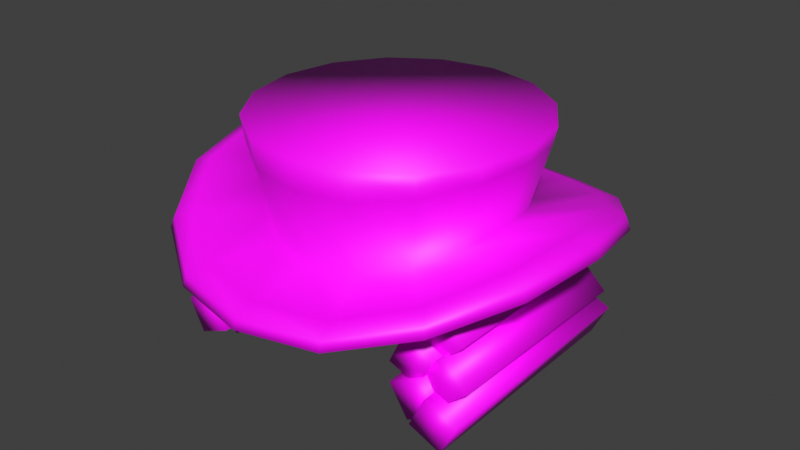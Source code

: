 # Source: quaker_oat_hat.blend  (saved by Blender 4.0.36; exported with 4.5.12 LTS)
import bpy
from mathutils import Matrix  # noqa: F401  (used for matrix-valued properties, if any)

bpy.ops.wm.read_factory_settings(use_empty=True)
scene = bpy.context.scene
scene.name = 'Scene'

# ---- images (referenced by path relative to the original .blend; pixels are not part of the script)
import os
ASSET_DIR = os.environ.get("B2B_ASSET_DIR", "")  # directory of the original .blend (textures are referenced by path, not embedded)
HERE = os.path.dirname(os.path.abspath(__file__))  # packed textures are extracted next to this script under _unpacked/

def load_image(name, relpath, width, height, colorspace="sRGB"):
    """Load a texture the original file referenced (path relative to the .blend, or extracted next to this script)."""
    p = next((c for c in (os.path.join(HERE, relpath), os.path.join(ASSET_DIR, relpath)) if relpath and os.path.exists(c)), "")
    if p:
        img = bpy.data.images.load(p, check_existing=True)
        img.name = name
    else:  # same state as the original file: an image datablock whose file is absent (Cycles renders it pink)
        img = bpy.data.images.new(name, width, height)
        img.source = "FILE"
        img.filepath = "//" + (relpath or name)
    img.colorspace_settings.name = colorspace
    return img
img_quaker_oat_hat_png = load_image('quaker oat hat.png', 'quaker oat hat.png', 1024, 1024, 'sRGB')

# ---- materials (node trees are filled in below, after node groups)
mat_quaker_oat_hat_material = bpy.data.materials.new('quaker oat hat material')
mat_quaker_oat_hat_material.use_transparent_shadow = False

# ---- material node trees
mat_quaker_oat_hat_material.use_nodes = True; mat_quaker_oat_hat_material.node_tree.nodes.clear()
_N = mat_quaker_oat_hat_material.node_tree.nodes; _L = mat_quaker_oat_hat_material.node_tree.links
n0 = _N.new('ShaderNodeOutputMaterial'); n0.name = 'Material Output'; n0.location = (300, 300)
n1 = _N.new('ShaderNodeBsdfPrincipled'); n1.name = 'Principled BSDF'; n1.location = (10, 300)
n1.inputs[3].default_value = 1.45
n2 = _N.new('ShaderNodeMapping'); n2.name = 'Mapping'; n2.location = (-450, 260)
n3 = _N.new('ShaderNodeTexCoord'); n3.name = 'Texture Coordinate'; n3.location = (-630, 260)
n4 = _N.new('ShaderNodeTexImage'); n4.name = 'Image Texture'; n4.location = (-270, 260)
n4.image = img_quaker_oat_hat_png
_L.new(n1.outputs[0], n0.inputs[0])
_L.new(n4.outputs[0], n1.inputs[0])
_L.new(n2.outputs[0], n4.inputs[0])
_L.new(n3.outputs[2], n2.inputs[0])
n0.is_active_output = True

# ---- world
world_world = bpy.data.worlds.new('World'); scene.world = world_world
world_world.use_nodes = True; world_world.node_tree.nodes.clear()
_N = world_world.node_tree.nodes; _L = world_world.node_tree.links
n0 = _N.new('ShaderNodeOutputWorld'); n0.name = 'World Output'; n0.location = (300, 300)
n1 = _N.new('ShaderNodeBackground'); n1.name = 'Background'; n1.location = (10, 300)
n1.inputs[0].default_value = (0.05088, 0.05088, 0.05088, 1.0)
_L.new(n1.outputs[0], n0.inputs[0])
n0.is_active_output = True
world_world.color = (0.05088, 0.05088, 0.05088)
world_world.use_sun_shadow = False
world_world.sun_shadow_jitter_overblur = 0.0

# ---- meshes
me_circle = bpy.data.meshes.new('Circle')
me_circle.from_pydata([(0.0, 0.5152, 1.392), (-0.1972, 0.476, 1.402), (-0.3643, 0.3643, 1.451), (-0.476, 0.1972, 1.505), (-0.5152, -2.806e-09, 1.534), (-0.476, -0.1972, 1.505), (-0.3643, -0.3643, 1.451), (-0.1972, -0.476, 1.402), (0.0, -0.5152, 1.392), (0.1972, -0.476, 1.402), (0.3643, -0.3643, 1.451), (0.476, -0.1972, 1.505), (0.5152, -2.806e-09, 1.534), (0.476, 0.1972, 1.505), (0.3643, 0.3643, 1.451), (0.1972, 0.476, 1.402), (0.0, 0.3242, 1.403), (-0.124, 0.2995, 1.409), (-0.2292, 0.2292, 1.437), (-0.2995, 0.124, 1.468), (-0.3242, -8.184e-10, 1.484), (-0.2995, -0.124, 1.468), (-0.2292, -0.2292, 1.437), (-0.124, -0.2995, 1.409), (0.0, -0.3242, 1.403), (0.124, -0.2995, 1.409), (0.2292, -0.2292, 1.437), (0.2995, -0.124, 1.468), (0.3242, -8.184e-10, 1.484), (0.2995, 0.124, 1.468), (0.2292, 0.2292, 1.437), (0.124, 0.2995, 1.409), (0.0, 0.5744, 1.346), (-0.2198, 0.5307, 1.356), (-0.4062, 0.4062, 1.404), (-0.5307, 0.2198, 1.456), (-0.5744, -2.926e-09, 1.484), (-0.5307, -0.2198, 1.456), (-0.4062, -0.4062, 1.404), (-0.2198, -0.5307, 1.356), (0.0, -0.5744, 1.346), (0.2198, -0.5307, 1.356), (0.4062, -0.4062, 1.404), (0.5307, -0.2198, 1.456), (0.5744, -2.926e-09, 1.484), (0.5307, 0.2198, 1.456), (0.4062, 0.4062, 1.404), (0.2198, 0.5307, 1.356), (0.0, 0.345, 1.327), (-0.132, 0.3187, 1.333), (-0.244, 0.244, 1.361), (-0.3187, 0.132, 1.393), (-0.345, -4.88e-10, 1.41), (-0.3187, -0.132, 1.393), (-0.244, -0.244, 1.361), (-0.132, -0.3187, 1.333), (0.0, -0.345, 1.327), (0.132, -0.3187, 1.333), (0.244, -0.244, 1.361), (0.3187, -0.132, 1.393), (0.345, -4.88e-10, 1.41), (0.3187, 0.132, 1.393), (0.244, 0.244, 1.361), (0.132, 0.3187, 1.333), (0.0, 0.386, 1.698), (-0.1477, 0.3566, 1.698), (-0.2729, 0.2729, 1.698), (-0.3566, 0.1477, 1.698), (-0.386, -1.33e-09, 1.698), (-0.3566, -0.1477, 1.698), (-0.2729, -0.2729, 1.698), (-0.1477, -0.3566, 1.698), (0.0, -0.386, 1.698), (0.1477, -0.3566, 1.698), (0.2729, -0.2729, 1.698), (0.3566, -0.1477, 1.698), (0.386, -1.33e-09, 1.698), (0.3566, 0.1477, 1.698), (0.2729, 0.2729, 1.698), (0.1477, 0.3566, 1.698), (0.2655, 0.2655, 1.633), (0.3469, 0.1437, 1.65), (-0.1437, -0.3469, 1.618), (-0.2655, -0.2655, 1.633), (0.1437, 0.3469, 1.618), (0.0, -0.3755, 1.615), (-0.1437, 0.3469, 1.618), (0.0, 0.3755, 1.615), (0.1437, -0.3469, 1.618), (-0.2655, 0.2655, 1.633), (0.2655, -0.2655, 1.633), (-0.3469, 0.1437, 1.65), (0.3469, -0.1437, 1.65), (-0.3755, -1.453e-09, 1.658), (0.3755, -1.453e-09, 1.658), (-0.3469, -0.1437, 1.65), (0.2153, -0.5199, 1.384), (0.3979, -0.3979, 1.434), (-0.3979, 0.3979, 1.434), (-0.5199, 0.2153, 1.489), (0.5199, -0.2153, 1.489), (-0.5627, -2.958e-09, 1.519), (0.5627, -2.958e-09, 1.519), (-0.5199, -0.2153, 1.489), (0.5199, 0.2153, 1.489), (-0.3979, -0.3979, 1.434), (0.3979, 0.3979, 1.434), (-0.2153, -0.5199, 1.384), (0.2153, 0.5199, 1.384), (0.0, -0.5627, 1.374), (0.0, 0.5627, 1.374), (-0.2153, 0.5199, 1.384), (0.3281, -0.2731, 1.239), (0.2508, -0.2731, 1.319), (0.3281, 0.2709, 1.239), (0.2508, 0.2709, 1.319), (0.4081, -0.2731, 1.317), (0.3308, -0.2731, 1.397), (0.4081, 0.2709, 1.317), (0.3308, 0.2709, 1.397), (0.3663, -0.2988, 1.154), (0.2944, -0.2988, 1.223), (0.3663, 0.2912, 1.154), (0.2944, 0.2912, 1.223), (0.4408, -0.2988, 1.221), (0.3688, -0.2988, 1.29), (0.4408, 0.2912, 1.221), (0.3688, 0.2912, 1.29), (0.3098, -0.3074, 1.19), (0.2249, -0.3089, 1.225), (0.3097, 0.2974, 1.219), (0.2249, 0.2959, 1.254), (0.3508, -0.3109, 1.273), (0.266, -0.3124, 1.308), (0.3508, 0.2939, 1.302), (0.2659, 0.2924, 1.336), (0.2875, -0.3201, 1.094), (0.2386, -0.3245, 1.181), (0.2652, 0.3469, 1.119), (0.2163, 0.3425, 1.206), (0.3784, -0.3188, 1.136), (0.3295, -0.3232, 1.224), (0.3561, 0.3482, 1.161), (0.3072, 0.3438, 1.249), (0.2537, -0.2616, 1.309), (0.2433, -0.2582, 1.401), (0.2403, 0.3109, 1.302), (0.2432, 0.3006, 1.378), (0.4157, -0.2607, 1.385), (0.3235, -0.2571, 1.439), (0.4041, 0.3118, 1.38), (0.3233, 0.3018, 1.416), (0.3995, -0.3389, 1.065), (0.3085, -0.3392, 1.103), (0.4006, 0.3161, 1.074), (0.3096, 0.3158, 1.111), (0.4437, -0.34, 1.153), (0.3527, -0.3403, 1.191), (0.4448, 0.315, 1.162), (0.3538, 0.3147, 1.2), (-0.3281, -0.2731, 1.239), (-0.2508, -0.2731, 1.319), (-0.3281, 0.2709, 1.239), (-0.2508, 0.2709, 1.319), (-0.4081, -0.2731, 1.317), (-0.3308, -0.2731, 1.397), (-0.4081, 0.2709, 1.317), (-0.3308, 0.2709, 1.397), (-0.3663, -0.2988, 1.154), (-0.2944, -0.2988, 1.223), (-0.3663, 0.2912, 1.154), (-0.2944, 0.2912, 1.223), (-0.4408, -0.2988, 1.221), (-0.3688, -0.2988, 1.29), (-0.4408, 0.2912, 1.221), (-0.3688, 0.2912, 1.29), (-0.3098, -0.3074, 1.19), (-0.2249, -0.3089, 1.225), (-0.3097, 0.2974, 1.219), (-0.2249, 0.2959, 1.254), (-0.3508, -0.3109, 1.273), (-0.266, -0.3124, 1.308), (-0.3508, 0.2939, 1.302), (-0.2659, 0.2924, 1.336), (-0.2875, -0.3201, 1.094), (-0.2386, -0.3245, 1.181), (-0.2652, 0.3469, 1.119), (-0.2163, 0.3425, 1.206), (-0.3784, -0.3188, 1.136), (-0.3295, -0.3232, 1.224), (-0.3561, 0.3482, 1.161), (-0.3072, 0.3438, 1.249), (-0.2537, -0.2616, 1.309), (-0.2433, -0.2582, 1.401), (-0.2403, 0.3109, 1.302), (-0.2432, 0.3006, 1.378), (-0.4157, -0.2607, 1.385), (-0.3235, -0.2571, 1.439), (-0.4041, 0.3118, 1.38), (-0.3233, 0.3018, 1.416), (-0.3995, -0.3389, 1.065), (-0.3085, -0.3392, 1.103), (-0.4006, 0.3161, 1.074), (-0.3096, 0.3158, 1.111), (-0.4437, -0.34, 1.153), (-0.3527, -0.3403, 1.191), (-0.4448, 0.315, 1.162), (-0.3538, 0.3147, 1.2)], [], [(10, 26, 25, 9), (3, 19, 18, 2), (11, 27, 26, 10), (4, 20, 19, 3), (12, 28, 27, 11), (5, 21, 20, 4), (13, 29, 28, 12), (6, 22, 21, 5), (14, 30, 29, 13), (7, 23, 22, 6), (15, 31, 30, 14), (8, 24, 23, 7), (1, 17, 16, 0), (0, 16, 31, 15), (9, 25, 24, 8), (2, 18, 17, 1), (96, 41, 42, 97), (98, 34, 35, 99), (97, 42, 43, 100), (99, 35, 36, 101), (100, 43, 44, 102), (101, 36, 37, 103), (102, 44, 45, 104), (103, 37, 38, 105), (104, 45, 46, 106), (105, 38, 39, 107), (106, 46, 47, 108), (107, 39, 40, 109), (110, 32, 33, 111), (108, 47, 32, 110), (109, 40, 41, 96), (111, 33, 34, 98), (37, 53, 54, 38), (45, 61, 62, 46), (38, 54, 55, 39), (46, 62, 63, 47), (39, 55, 56, 40), (32, 48, 49, 33), (47, 63, 48, 32), (40, 56, 57, 41), (33, 49, 50, 34), (41, 57, 58, 42), (34, 50, 51, 35), (42, 58, 59, 43), (35, 51, 52, 36), (43, 59, 60, 44), (36, 52, 53, 37), (44, 60, 61, 45), (49, 48, 63, 62, 61, 60, 59, 58, 57, 56, 55, 54, 53, 52, 51, 50), (80, 78, 77, 81), (82, 71, 70, 83), (84, 79, 78, 80), (85, 72, 71, 82), (86, 65, 64, 87), (87, 64, 79, 84), (88, 73, 72, 85), (89, 66, 65, 86), (90, 74, 73, 88), (91, 67, 66, 89), (92, 75, 74, 90), (93, 68, 67, 91), (94, 76, 75, 92), (95, 69, 68, 93), (81, 77, 76, 94), (83, 70, 69, 95), (65, 66, 67, 68, 69, 70, 71, 72, 73, 74, 75, 76, 77, 78, 79, 64), (22, 83, 95, 21), (29, 81, 94, 28), (21, 95, 93, 20), (28, 94, 92, 27), (20, 93, 91, 19), (27, 92, 90, 26), (19, 91, 89, 18), (26, 90, 88, 25), (18, 89, 86, 17), (25, 88, 85, 24), (16, 87, 84, 31), (17, 86, 87, 16), (24, 85, 82, 23), (31, 84, 80, 30), (23, 82, 83, 22), (30, 80, 81, 29), (1, 111, 98, 2), (8, 109, 96, 9), (15, 108, 110, 0), (0, 110, 111, 1), (7, 107, 109, 8), (14, 106, 108, 15), (6, 105, 107, 7), (13, 104, 106, 14), (5, 103, 105, 6), (12, 102, 104, 13), (4, 101, 103, 5), (11, 100, 102, 12), (3, 99, 101, 4), (10, 97, 100, 11), (2, 98, 99, 3), (9, 96, 97, 10), (114, 115, 119, 118), (118, 119, 117, 116), (116, 117, 113, 112), (114, 118, 116, 112), (119, 115, 113, 117), (114, 112, 113, 115), (122, 123, 127, 126), (126, 127, 125, 124), (124, 125, 121, 120), (122, 126, 124, 120), (127, 123, 121, 125), (122, 120, 121, 123), (130, 131, 135, 134), (134, 135, 133, 132), (132, 133, 129, 128), (130, 134, 132, 128), (135, 131, 129, 133), (130, 128, 129, 131), (138, 139, 143, 142), (142, 143, 141, 140), (140, 141, 137, 136), (138, 142, 140, 136), (143, 139, 137, 141), (138, 136, 137, 139), (146, 147, 151, 150), (150, 151, 149, 148), (148, 149, 145, 144), (146, 150, 148, 144), (151, 147, 145, 149), (146, 144, 145, 147), (154, 155, 159, 158), (158, 159, 157, 156), (156, 157, 153, 152), (154, 158, 156, 152), (159, 155, 153, 157), (154, 152, 153, 155), (162, 166, 167, 163), (166, 164, 165, 167), (164, 160, 161, 165), (162, 160, 164, 166), (167, 165, 161, 163), (162, 163, 161, 160), (170, 174, 175, 171), (174, 172, 173, 175), (172, 168, 169, 173), (170, 168, 172, 174), (175, 173, 169, 171), (170, 171, 169, 168), (178, 182, 183, 179), (182, 180, 181, 183), (180, 176, 177, 181), (178, 176, 180, 182), (183, 181, 177, 179), (178, 179, 177, 176), (186, 190, 191, 187), (190, 188, 189, 191), (188, 184, 185, 189), (186, 184, 188, 190), (191, 189, 185, 187), (186, 187, 185, 184), (194, 198, 199, 195), (198, 196, 197, 199), (196, 192, 193, 197), (194, 192, 196, 198), (199, 197, 193, 195), (194, 195, 193, 192), (202, 206, 207, 203), (206, 204, 205, 207), (204, 200, 201, 205), (202, 200, 204, 206), (207, 205, 201, 203), (202, 203, 201, 200)])
me_circle.polygons.foreach_set('use_smooth', [True] * 170)
_uv = me_circle.uv_layers.new(name='UVMap')
_uv.uv.foreach_set('vector', [0.2753, 0.2375, 0.2337, 0.2114, 0.2102, 0.2351, 0.2385, 0.2769, 0.03524, 0.1432, 0.082, 0.1513, 0.09542, 0.1212, 0.05385, 0.09503, 0.2939, 0.1894, 0.2471, 0.1813, 0.2337, 0.2114, 0.2753, 0.2375, 0.03568, 0.1909, 0.08051, 0.1824, 0.082, 0.1513, 0.03524, 0.1432, 0.2934, 0.1417, 0.2486, 0.1502, 0.2471, 0.1813, 0.2939, 0.1894, 0.05268, 0.2354, 0.09308, 0.2109, 0.08051, 0.1824, 0.03568, 0.1909, 0.2764, 0.09715, 0.236, 0.1217, 0.2486, 0.1502, 0.2934, 0.1417, 0.08768, 0.2734, 0.1166, 0.2337, 0.09308, 0.2109, 0.05268, 0.2354, 0.2414, 0.05921, 0.2125, 0.09884, 0.236, 0.1217, 0.2764, 0.09715, 0.1364, 0.2964, 0.1473, 0.2471, 0.1166, 0.2337, 0.08768, 0.2734, 0.1928, 0.03615, 0.1818, 0.08547, 0.2125, 0.09884, 0.2414, 0.05921, 0.1894, 0.2969, 0.18, 0.2477, 0.1473, 0.2471, 0.1364, 0.2964, 0.09059, 0.05566, 0.1189, 0.09744, 0.1491, 0.08486, 0.1397, 0.03564, 0.1397, 0.03564, 0.1491, 0.08486, 0.1818, 0.08547, 0.1928, 0.03615, 0.2385, 0.2769, 0.2102, 0.2351, 0.18, 0.2477, 0.1894, 0.2969, 0.05385, 0.09503, 0.09542, 0.1212, 0.1189, 0.09744, 0.09059, 0.05566, 0.2457, 0.2885, 0.2495, 0.2958, 0.292, 0.2515, 0.2858, 0.2454, 0.0433, 0.08715, 0.03709, 0.08106, 0.01442, 0.1369, 0.02302, 0.1401, 0.2858, 0.2454, 0.292, 0.2515, 0.3147, 0.1957, 0.3061, 0.1925, 0.02302, 0.1401, 0.01442, 0.1369, 0.01442, 0.1949, 0.02399, 0.1931, 0.3061, 0.1925, 0.3147, 0.1957, 0.3147, 0.1377, 0.3051, 0.1395, 0.02399, 0.1931, 0.01442, 0.1949, 0.0356, 0.2489, 0.04244, 0.2428, 0.3051, 0.1395, 0.3147, 0.1377, 0.2935, 0.08369, 0.2867, 0.08983, 0.04244, 0.2428, 0.0356, 0.2489, 0.07723, 0.2925, 0.08076, 0.2846, 0.2867, 0.08983, 0.2935, 0.08369, 0.2519, 0.04005, 0.2484, 0.048, 0.08076, 0.2846, 0.07723, 0.2925, 0.1331, 0.318, 0.1339, 0.3098, 0.2484, 0.048, 0.2519, 0.04005, 0.196, 0.01454, 0.1952, 0.02276, 0.1339, 0.3098, 0.1331, 0.318, 0.1935, 0.3181, 0.192, 0.3103, 0.1372, 0.02227, 0.1357, 0.01442, 0.07963, 0.03677, 0.08341, 0.04411, 0.1952, 0.02276, 0.196, 0.01454, 0.1357, 0.01442, 0.1372, 0.02227, 0.192, 0.3103, 0.1935, 0.3181, 0.2495, 0.2958, 0.2457, 0.2885, 0.08341, 0.04411, 0.07963, 0.03677, 0.03709, 0.08106, 0.0433, 0.08715, 0.4523, 0.01442, 0.4671, 0.07313, 0.5022, 0.07307, 0.5109, 0.01442, 0.5258, 0.3063, 0.511, 0.2476, 0.4759, 0.2476, 0.4672, 0.3063, 0.5109, 0.01442, 0.5022, 0.07307, 0.5347, 0.08575, 0.5651, 0.03571, 0.4672, 0.3063, 0.4759, 0.2476, 0.4434, 0.235, 0.413, 0.285, 0.5651, 0.03571, 0.5347, 0.08575, 0.5598, 0.109, 0.6071, 0.07462, 0.371, 0.2461, 0.4183, 0.2117, 0.404, 0.1808, 0.347, 0.1942, 0.413, 0.285, 0.4434, 0.235, 0.4183, 0.2117, 0.371, 0.2461, 0.6071, 0.07462, 0.5598, 0.109, 0.5741, 0.14, 0.6311, 0.1266, 0.347, 0.1942, 0.404, 0.1808, 0.402, 0.1459, 0.3435, 0.136, 0.6311, 0.1266, 0.5741, 0.14, 0.5761, 0.1748, 0.6346, 0.1847, 0.3435, 0.136, 0.402, 0.1459, 0.4129, 0.1125, 0.3616, 0.08038, 0.6346, 0.1847, 0.5761, 0.1748, 0.5652, 0.2082, 0.6165, 0.2403, 0.3616, 0.08038, 0.4129, 0.1125, 0.4353, 0.08645, 0.3994, 0.03694, 0.6165, 0.2403, 0.5652, 0.2082, 0.5428, 0.2343, 0.5787, 0.2838, 0.3994, 0.03694, 0.4353, 0.08645, 0.4671, 0.07313, 0.4523, 0.01442, 0.5787, 0.2838, 0.5428, 0.2343, 0.511, 0.2476, 0.5258, 0.3063, 0.5585, 0.9164, 0.5732, 0.9473, 0.5972, 0.9716, 0.6298, 0.9843, 0.6649, 0.9843, 0.6967, 0.9708, 0.7202, 0.9456, 0.7322, 0.9126, 0.7314, 0.8777, 0.7168, 0.8468, 0.6927, 0.8224, 0.6602, 0.8098, 0.625, 0.8098, 0.5933, 0.8232, 0.5698, 0.8484, 0.5578, 0.8814, 0.3994, 0.412, 0.4158, 0.4093, 0.408, 0.3718, 0.3959, 0.3749, 0.5072, 0.449, 0.5274, 0.4474, 0.5229, 0.4093, 0.5066, 0.412, 0.4001, 0.449, 0.4203, 0.4474, 0.4158, 0.4093, 0.3994, 0.412, 0.5078, 0.4859, 0.529, 0.4859, 0.5274, 0.4474, 0.5072, 0.449, 0.4001, 0.5227, 0.4203, 0.5243, 0.4218, 0.4859, 0.4007, 0.4859, 0.4007, 0.4859, 0.4218, 0.4859, 0.4203, 0.4474, 0.4001, 0.449, 0.5072, 0.5227, 0.5274, 0.5243, 0.529, 0.4859, 0.5078, 0.4859, 0.3994, 0.5597, 0.4158, 0.5624, 0.4203, 0.5243, 0.4001, 0.5227, 0.5066, 0.5597, 0.5229, 0.5624, 0.5274, 0.5243, 0.5072, 0.5227, 0.3959, 0.5968, 0.408, 0.5999, 0.4158, 0.5624, 0.3994, 0.5597, 0.5031, 0.5968, 0.5152, 0.5999, 0.5229, 0.5624, 0.5066, 0.5597, 0.387, 0.6331, 0.3968, 0.6366, 0.408, 0.5999, 0.3959, 0.5968, 0.4942, 0.6331, 0.5039, 0.6366, 0.5152, 0.5999, 0.5031, 0.5968, 0.5031, 0.3749, 0.5152, 0.3718, 0.5039, 0.3351, 0.4942, 0.3387, 0.3959, 0.3749, 0.408, 0.3718, 0.3968, 0.3351, 0.387, 0.3387, 0.5066, 0.412, 0.5229, 0.4093, 0.5152, 0.3718, 0.5031, 0.3749, 0.3802, 0.6801, 0.3448, 0.6654, 0.3066, 0.6654, 0.2712, 0.6801, 0.2442, 0.7071, 0.2295, 0.7425, 0.2295, 0.7807, 0.2442, 0.8161, 0.2712, 0.8431, 0.3066, 0.8578, 0.3448, 0.8578, 0.3802, 0.8431, 0.4072, 0.8161, 0.4218, 0.7807, 0.4218, 0.7425, 0.4072, 0.7071, 0.4557, 0.4204, 0.5066, 0.412, 0.5031, 0.3749, 0.4565, 0.387, 0.3494, 0.387, 0.3959, 0.3749, 0.387, 0.3387, 0.3435, 0.3549, 0.4565, 0.387, 0.5031, 0.3749, 0.4942, 0.3387, 0.4507, 0.3549, 0.4507, 0.6168, 0.4942, 0.6331, 0.5031, 0.5968, 0.4565, 0.5847, 0.3435, 0.6168, 0.387, 0.6331, 0.3959, 0.5968, 0.3494, 0.5847, 0.4565, 0.5847, 0.5031, 0.5968, 0.5066, 0.5597, 0.4557, 0.5513, 0.3494, 0.5847, 0.3959, 0.5968, 0.3994, 0.5597, 0.3486, 0.5513, 0.4557, 0.5513, 0.5066, 0.5597, 0.5072, 0.5227, 0.4527, 0.5183, 0.3486, 0.5513, 0.3994, 0.5597, 0.4001, 0.5227, 0.3456, 0.5183, 0.4527, 0.5183, 0.5072, 0.5227, 0.5078, 0.4859, 0.4526, 0.4859, 0.3455, 0.4859, 0.4007, 0.4859, 0.4001, 0.449, 0.3456, 0.4535, 0.3456, 0.5183, 0.4001, 0.5227, 0.4007, 0.4859, 0.3455, 0.4859, 0.4526, 0.4859, 0.5078, 0.4859, 0.5072, 0.449, 0.4527, 0.4535, 0.3456, 0.4535, 0.4001, 0.449, 0.3994, 0.412, 0.3486, 0.4204, 0.4527, 0.4535, 0.5072, 0.449, 0.5066, 0.412, 0.4557, 0.4204, 0.3486, 0.4204, 0.3994, 0.412, 0.3959, 0.3749, 0.3494, 0.387, 0.09059, 0.05566, 0.08341, 0.04411, 0.0433, 0.08715, 0.05385, 0.09503, 0.1894, 0.2969, 0.192, 0.3103, 0.2457, 0.2885, 0.2385, 0.2769, 0.1928, 0.03615, 0.1952, 0.02276, 0.1372, 0.02227, 0.1397, 0.03564, 0.1397, 0.03564, 0.1372, 0.02227, 0.08341, 0.04411, 0.09059, 0.05566, 0.1364, 0.2964, 0.1339, 0.3098, 0.192, 0.3103, 0.1894, 0.2969, 0.2414, 0.05921, 0.2484, 0.048, 0.1952, 0.02276, 0.1928, 0.03615, 0.08768, 0.2734, 0.08076, 0.2846, 0.1339, 0.3098, 0.1364, 0.2964, 0.2764, 0.09715, 0.2867, 0.08983, 0.2484, 0.048, 0.2414, 0.05921, 0.05268, 0.2354, 0.04244, 0.2428, 0.08076, 0.2846, 0.08768, 0.2734, 0.2934, 0.1417, 0.3051, 0.1395, 0.2867, 0.08983, 0.2764, 0.09715, 0.03568, 0.1909, 0.02399, 0.1931, 0.04244, 0.2428, 0.05268, 0.2354, 0.2939, 0.1894, 0.3061, 0.1925, 0.3051, 0.1395, 0.2934, 0.1417, 0.03524, 0.1432, 0.02302, 0.1401, 0.02399, 0.1931, 0.03568, 0.1909, 0.2753, 0.2375, 0.2858, 0.2454, 0.3061, 0.1925, 0.2939, 0.1894, 0.05385, 0.09503, 0.0433, 0.08715, 0.02302, 0.1401, 0.03524, 0.1432, 0.2385, 0.2769, 0.2457, 0.2885, 0.2858, 0.2454, 0.2753, 0.2375, 0.8489, 0.01442, 0.8772, 0.01442, 0.8772, 0.04267, 0.8489, 0.04267, 0.8489, 0.04267, 0.8772, 0.04267, 0.8772, 0.1808, 0.8489, 0.1808, 0.8489, 0.1808, 0.8772, 0.1808, 0.8772, 0.2091, 0.8489, 0.2091, 0.8207, 0.04267, 0.8489, 0.04267, 0.8489, 0.1808, 0.8207, 0.1808, 0.8772, 0.04267, 0.9054, 0.04267, 0.9054, 0.1808, 0.8772, 0.1808, 0.8207, 0.04267, 0.8207, 0.1808, 0.7924, 0.1808, 0.7924, 0.04267, 0.5851, 0.5804, 0.6104, 0.5804, 0.6086, 0.6057, 0.5833, 0.6057, 0.5833, 0.6057, 0.6086, 0.6057, 0.6086, 0.7556, 0.5833, 0.7556, 0.5833, 0.7556, 0.6086, 0.7556, 0.6104, 0.7809, 0.5851, 0.7809, 0.5578, 0.6057, 0.5833, 0.6057, 0.5833, 0.7556, 0.5578, 0.7556, 0.6086, 0.6057, 0.6341, 0.6057, 0.6341, 0.7556, 0.6086, 0.7556, 0.6594, 0.6057, 0.6594, 0.7556, 0.6341, 0.7556, 0.6341, 0.6057, 0.7566, 0.7808, 0.7333, 0.7808, 0.7349, 0.7575, 0.7583, 0.7575, 0.7583, 0.7575, 0.7349, 0.7575, 0.7349, 0.6037, 0.7583, 0.6037, 0.7583, 0.6037, 0.7349, 0.6037, 0.7332, 0.5804, 0.7565, 0.5804, 0.7816, 0.7574, 0.7583, 0.7575, 0.7583, 0.6037, 0.7816, 0.6036, 0.7349, 0.7575, 0.7116, 0.7574, 0.7116, 0.6036, 0.7349, 0.6037, 0.6883, 0.7574, 0.6883, 0.6036, 0.7116, 0.6036, 0.7116, 0.7574, 0.2199, 0.5673, 0.1944, 0.5674, 0.1961, 0.542, 0.2216, 0.5419, 0.2216, 0.5419, 0.1961, 0.542, 0.1961, 0.3724, 0.2216, 0.3722, 0.1979, 0.347, 0.1961, 0.3724, 0.1706, 0.3724, 0.1724, 0.347, 0.2471, 0.5419, 0.2216, 0.5419, 0.2216, 0.3722, 0.2471, 0.3723, 0.1961, 0.542, 0.1706, 0.542, 0.1706, 0.3724, 0.1961, 0.3724, 0.1452, 0.5419, 0.1452, 0.3723, 0.1706, 0.3724, 0.1706, 0.542, 0.8308, 0.5168, 0.8397, 0.4996, 0.8622, 0.4996, 0.8768, 0.5168, 0.8846, 0.5028, 0.8622, 0.4996, 0.8634, 0.3576, 0.8905, 0.3574, 0.8789, 0.3354, 0.8634, 0.3576, 0.8409, 0.3575, 0.8333, 0.3351, 0.9305, 0.5054, 0.8846, 0.5028, 0.8905, 0.3574, 0.9359, 0.3601, 0.8622, 0.4996, 0.8397, 0.4996, 0.8409, 0.3575, 0.8634, 0.3576, 0.8205, 0.5028, 0.8173, 0.3574, 0.8409, 0.3575, 0.8397, 0.4996, 0.7153, 0.01442, 0.7403, 0.01442, 0.7385, 0.03942, 0.7135, 0.03943, 0.7135, 0.03943, 0.7385, 0.03942, 0.7385, 0.2058, 0.7135, 0.2058, 0.7135, 0.2058, 0.7385, 0.2058, 0.7403, 0.2308, 0.7153, 0.2308, 0.6884, 0.03946, 0.7135, 0.03943, 0.7135, 0.2058, 0.6884, 0.2058, 0.7385, 0.03942, 0.7636, 0.03946, 0.7636, 0.2058, 0.7385, 0.2058, 0.6884, 0.03946, 0.6884, 0.2058, 0.6634, 0.2058, 0.6634, 0.03946, 0.867, 0.5804, 0.867, 0.6086, 0.8387, 0.6086, 0.8387, 0.5804, 0.867, 0.6086, 0.867, 0.7468, 0.8387, 0.7468, 0.8387, 0.6086, 0.867, 0.7468, 0.867, 0.775, 0.8387, 0.775, 0.8387, 0.7468, 0.8952, 0.6086, 0.8952, 0.7468, 0.867, 0.7468, 0.867, 0.6086, 0.8387, 0.6086, 0.8387, 0.7468, 0.8104, 0.7468, 0.8104, 0.6086, 0.8952, 0.6086, 0.9235, 0.6086, 0.9235, 0.7468, 0.8952, 0.7468, 0.7612, 0.3351, 0.763, 0.3605, 0.7376, 0.3605, 0.7358, 0.3351, 0.763, 0.3605, 0.763, 0.5103, 0.7376, 0.5103, 0.7376, 0.3605, 0.763, 0.5103, 0.7612, 0.5357, 0.7358, 0.5357, 0.7376, 0.5103, 0.7884, 0.3605, 0.7884, 0.5103, 0.763, 0.5103, 0.763, 0.3605, 0.7376, 0.3605, 0.7376, 0.5103, 0.7122, 0.5103, 0.7122, 0.3605, 0.6868, 0.3605, 0.7122, 0.3605, 0.7122, 0.5103, 0.6868, 0.5103, 0.08277, 0.5963, 0.0844, 0.6196, 0.06109, 0.6196, 0.05946, 0.5963, 0.0844, 0.6196, 0.0844, 0.7734, 0.06109, 0.7734, 0.06109, 0.6196, 0.0844, 0.7734, 0.08268, 0.7967, 0.05937, 0.7967, 0.06109, 0.7734, 0.1078, 0.6197, 0.1078, 0.7735, 0.0844, 0.7734, 0.0844, 0.6196, 0.06109, 0.6196, 0.06109, 0.7734, 0.03773, 0.7735, 0.03773, 0.6197, 0.01442, 0.6197, 0.03773, 0.6197, 0.03773, 0.7735, 0.01442, 0.7735, 0.08912, 0.3471, 0.09082, 0.3725, 0.06537, 0.3724, 0.06367, 0.347, 0.09082, 0.3725, 0.09082, 0.5422, 0.06537, 0.542, 0.06537, 0.3724, 0.06716, 0.5674, 0.04165, 0.5674, 0.03986, 0.542, 0.06537, 0.542, 0.1163, 0.3725, 0.1163, 0.5421, 0.09082, 0.5422, 0.09082, 0.3725, 0.06537, 0.3724, 0.06537, 0.542, 0.03986, 0.542, 0.03986, 0.3724, 0.01442, 0.3725, 0.03986, 0.3724, 0.03986, 0.542, 0.01442, 0.5421, 0.9155, 0.9856, 0.8695, 0.9856, 0.8842, 0.9684, 0.9067, 0.9683, 0.8618, 0.9715, 0.8559, 0.8262, 0.883, 0.8263, 0.8842, 0.9684, 0.8675, 0.8041, 0.913, 0.8039, 0.9055, 0.8262, 0.883, 0.8263, 0.8158, 0.9742, 0.8104, 0.8288, 0.8559, 0.8262, 0.8618, 0.9715, 0.8842, 0.9684, 0.883, 0.8263, 0.9055, 0.8262, 0.9067, 0.9683, 0.9258, 0.9716, 0.9067, 0.9683, 0.9055, 0.8262, 0.9291, 0.8262, 0.6097, 0.5515, 0.6079, 0.5265, 0.6329, 0.5265, 0.6347, 0.5515, 0.6079, 0.5265, 0.6079, 0.3601, 0.6329, 0.3601, 0.6329, 0.5265, 0.6079, 0.3601, 0.6097, 0.3351, 0.6347, 0.3351, 0.6329, 0.3601, 0.5828, 0.5265, 0.5828, 0.3601, 0.6079, 0.3601, 0.6079, 0.5265, 0.6329, 0.5265, 0.6329, 0.3601, 0.658, 0.3601, 0.658, 0.5265, 0.5828, 0.5265, 0.5578, 0.5265, 0.5578, 0.3601, 0.5828, 0.3601])
me_circle.materials.append(mat_quaker_oat_hat_material)
me_circle.use_mirror_x = True
me_circle.update()

# ---- objects
ob_quaker_oat_hat = bpy.data.objects.new('quaker oat hat', me_circle)

# ---- transforms, parenting, visibility, modifiers, constraints
ob_quaker_oat_hat.location = (0.0, 0.0, 0.001026)
ob_quaker_oat_hat.use_mesh_mirror_x = True

# ---- collection membership
scene.collection.objects.link(ob_quaker_oat_hat)

# ---- scene / render settings (as saved in the file)
scene.frame_start = 1; scene.frame_end = 250; scene.frame_set(2)
scene.render.engine = 'BLENDER_EEVEE_NEXT'
scene.render.fps = 30
scene.cycles.sampling_pattern = 'TABULATED_SOBOL'
scene.view_settings.view_transform = 'Standard'
bpy.context.view_layer.update()

# ---- added for rendering (the .blend has no active camera and no usable light): camera, sun
cam_auto = bpy.data.cameras.new('AutoCamera')
cam_auto.lens = 50.0
cam_auto.sensor_width = 36.0
cam_auto.clip_end = 1000.0
ob_auto_camera = bpy.data.objects.new('AutoCamera', cam_auto)
scene.collection.objects.link(ob_auto_camera)
ob_auto_camera.location = (1.61309, -1.93571, 2.67289)
ob_auto_camera.rotation_euler = (1.09748, -7.21219e-08, 0.694738)
scene.camera = ob_auto_camera
light_auto_sun = bpy.data.lights.new('AutoSun', 'SUN')
light_auto_sun.energy = 3.0
light_auto_sun.angle = 0.0523599
ob_auto_sun = bpy.data.objects.new('AutoSun', light_auto_sun)
scene.collection.objects.link(ob_auto_sun)
ob_auto_sun.rotation_euler = (0.872665, 0.174533, 0.523599)
bpy.context.view_layer.update()
